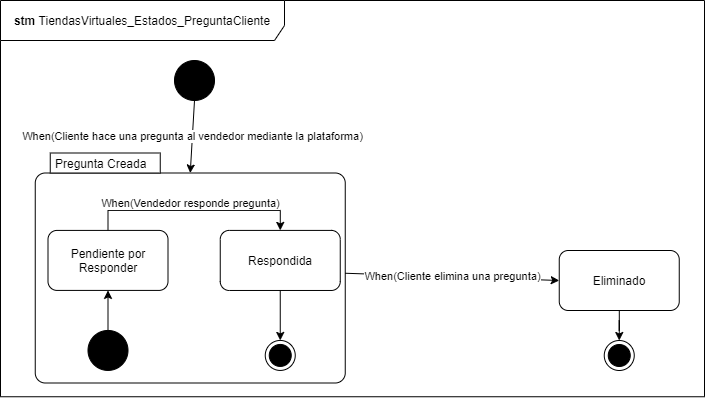

The diagram above was exported from draw.io. Its source (the exported page's mxGraphModel, read from the mxfile embedded in the PNG):
<mxGraphModel dx="1108" dy="393" grid="1" gridSize="10" guides="1" tooltips="1" connect="1" arrows="1" fold="1" page="1" pageScale="1" pageWidth="850" pageHeight="1100" math="0" shadow="0">
  <root>
    <mxCell id="Fq1_svs5PLnDFmBFSMqS-0" />
    <mxCell id="Fq1_svs5PLnDFmBFSMqS-1" parent="Fq1_svs5PLnDFmBFSMqS-0" />
    <mxCell id="3mpqxFMLjE52kh7D0Y9T-0" value="Pregunta Creada" style="shape=mxgraph.sysml.compState;html=1;align=left;verticalAlign=top;spacingTop=-3;spacingLeft=18;" parent="Fq1_svs5PLnDFmBFSMqS-1" vertex="1">
      <mxGeometry x="44.75" y="162.5" width="310" height="230" as="geometry" />
    </mxCell>
    <mxCell id="3mpqxFMLjE52kh7D0Y9T-1" value="" style="shape=ellipse;html=1;fillColor=#000000;fontSize=18;fontColor=#ffffff;" parent="Fq1_svs5PLnDFmBFSMqS-1" vertex="1">
      <mxGeometry x="184" y="70" width="40" height="40" as="geometry" />
    </mxCell>
    <mxCell id="3mpqxFMLjE52kh7D0Y9T-2" value="When(Cliente hace una pregunta al vendedor mediante la plataforma)" style="endArrow=classic;html=1;exitX=0.5;exitY=1;exitDx=0;exitDy=0;entryX=0.5;entryY=0;entryDx=0;entryDy=20;entryPerimeter=0;" parent="Fq1_svs5PLnDFmBFSMqS-1" source="3mpqxFMLjE52kh7D0Y9T-1" target="3mpqxFMLjE52kh7D0Y9T-0" edge="1">
      <mxGeometry width="50" height="50" relative="1" as="geometry">
        <mxPoint x="203" y="182.5" as="sourcePoint" />
        <mxPoint x="203" y="310" as="targetPoint" />
      </mxGeometry>
    </mxCell>
    <mxCell id="3mpqxFMLjE52kh7D0Y9T-3" value="When(Cliente elimina una pregunta)" style="endArrow=classic;html=1;entryX=0;entryY=0.5;entryDx=0;entryDy=0;" parent="Fq1_svs5PLnDFmBFSMqS-1" source="3mpqxFMLjE52kh7D0Y9T-0" target="3mpqxFMLjE52kh7D0Y9T-5" edge="1">
      <mxGeometry width="50" height="50" relative="1" as="geometry">
        <mxPoint x="356.75" y="290" as="sourcePoint" />
        <mxPoint x="186.75" y="340" as="targetPoint" />
      </mxGeometry>
    </mxCell>
    <mxCell id="3mpqxFMLjE52kh7D0Y9T-4" style="edgeStyle=orthogonalEdgeStyle;rounded=0;orthogonalLoop=1;jettySize=auto;html=1;" parent="Fq1_svs5PLnDFmBFSMqS-1" source="3mpqxFMLjE52kh7D0Y9T-5" target="3mpqxFMLjE52kh7D0Y9T-6" edge="1">
      <mxGeometry relative="1" as="geometry" />
    </mxCell>
    <mxCell id="3mpqxFMLjE52kh7D0Y9T-5" value="&lt;div&gt;Eliminado&lt;/div&gt;" style="rounded=1;whiteSpace=wrap;html=1;" parent="Fq1_svs5PLnDFmBFSMqS-1" vertex="1">
      <mxGeometry x="568.75" y="260" width="120" height="60" as="geometry" />
    </mxCell>
    <mxCell id="3mpqxFMLjE52kh7D0Y9T-6" value="" style="ellipse;html=1;shape=endState;fillColor=#000000;" parent="Fq1_svs5PLnDFmBFSMqS-1" vertex="1">
      <mxGeometry x="613.75" y="350" width="30" height="30" as="geometry" />
    </mxCell>
    <mxCell id="3mpqxFMLjE52kh7D0Y9T-7" value="&lt;b&gt;stm&amp;nbsp;&lt;/b&gt;TiendasVirtuales_Estados_PreguntaCliente" style="shape=umlFrame;whiteSpace=wrap;html=1;strokeColor=#000000;strokeWidth=1;fillColor=#FFFFFF;width=284;height=40;" parent="Fq1_svs5PLnDFmBFSMqS-1" vertex="1">
      <mxGeometry x="10" y="10" width="704" height="396.25" as="geometry" />
    </mxCell>
    <mxCell id="3mpqxFMLjE52kh7D0Y9T-8" value="When(Vendedor responde pregunta)" style="edgeStyle=orthogonalEdgeStyle;rounded=0;orthogonalLoop=1;jettySize=auto;html=1;entryX=0.5;entryY=0;entryDx=0;entryDy=0;exitX=0.5;exitY=0;exitDx=0;exitDy=0;" parent="Fq1_svs5PLnDFmBFSMqS-1" source="3mpqxFMLjE52kh7D0Y9T-9" target="3mpqxFMLjE52kh7D0Y9T-10" edge="1">
      <mxGeometry x="-0.0344" y="7" relative="1" as="geometry">
        <mxPoint as="offset" />
      </mxGeometry>
    </mxCell>
    <mxCell id="3mpqxFMLjE52kh7D0Y9T-9" value="Pendiente por Responder" style="rounded=1;whiteSpace=wrap;html=1;" parent="Fq1_svs5PLnDFmBFSMqS-1" vertex="1">
      <mxGeometry x="57.5" y="239.90999999999985" width="120" height="60" as="geometry" />
    </mxCell>
    <mxCell id="3mpqxFMLjE52kh7D0Y9T-10" value="Respondida" style="rounded=1;whiteSpace=wrap;html=1;" parent="Fq1_svs5PLnDFmBFSMqS-1" vertex="1">
      <mxGeometry x="229.75" y="239.90999999999985" width="120" height="60.06" as="geometry" />
    </mxCell>
    <mxCell id="3mpqxFMLjE52kh7D0Y9T-11" style="edgeStyle=orthogonalEdgeStyle;rounded=0;orthogonalLoop=1;jettySize=auto;html=1;entryX=0.5;entryY=1;entryDx=0;entryDy=0;" parent="Fq1_svs5PLnDFmBFSMqS-1" source="3mpqxFMLjE52kh7D0Y9T-12" target="3mpqxFMLjE52kh7D0Y9T-9" edge="1">
      <mxGeometry relative="1" as="geometry" />
    </mxCell>
    <mxCell id="3mpqxFMLjE52kh7D0Y9T-12" value="" style="shape=ellipse;html=1;fillColor=#000000;fontSize=18;fontColor=#ffffff;" parent="Fq1_svs5PLnDFmBFSMqS-1" vertex="1">
      <mxGeometry x="97.5" y="339.94000000000005" width="40" height="40" as="geometry" />
    </mxCell>
    <mxCell id="3mpqxFMLjE52kh7D0Y9T-13" style="edgeStyle=orthogonalEdgeStyle;rounded=0;orthogonalLoop=1;jettySize=auto;html=1;exitX=0.5;exitY=1;exitDx=0;exitDy=0;" parent="Fq1_svs5PLnDFmBFSMqS-1" source="3mpqxFMLjE52kh7D0Y9T-10" target="3mpqxFMLjE52kh7D0Y9T-14" edge="1">
      <mxGeometry relative="1" as="geometry" />
    </mxCell>
    <mxCell id="3mpqxFMLjE52kh7D0Y9T-14" value="" style="ellipse;html=1;shape=endState;fillColor=#000000;" parent="Fq1_svs5PLnDFmBFSMqS-1" vertex="1">
      <mxGeometry x="274.75" y="349.94000000000005" width="30" height="30" as="geometry" />
    </mxCell>
  </root>
</mxGraphModel>